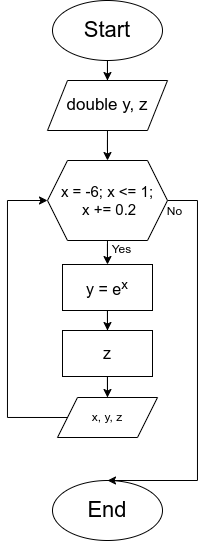

The diagram above was exported from draw.io. Its source (the exported page's mxGraphModel, read from the mxfile embedded in the PNG):
<mxGraphModel dx="607" dy="410" grid="1" gridSize="10" guides="1" tooltips="1" connect="1" arrows="1" fold="1" page="1" pageScale="1" pageWidth="850" pageHeight="1100" math="0" shadow="0">
  <root>
    <mxCell id="0" />
    <mxCell id="1" parent="0" />
    <mxCell id="vf2Jhj-VmxQPdwBKj3-4-4" value="" style="edgeStyle=orthogonalEdgeStyle;rounded=0;orthogonalLoop=1;jettySize=auto;html=1;" edge="1" parent="1" source="vf2Jhj-VmxQPdwBKj3-4-1" target="vf2Jhj-VmxQPdwBKj3-4-3">
      <mxGeometry relative="1" as="geometry" />
    </mxCell>
    <mxCell id="vf2Jhj-VmxQPdwBKj3-4-1" value="&lt;font style=&quot;font-size: 22px;&quot;&gt;Start&lt;/font&gt;" style="ellipse;whiteSpace=wrap;html=1;" vertex="1" parent="1">
      <mxGeometry x="345" y="50" width="110" height="60" as="geometry" />
    </mxCell>
    <mxCell id="vf2Jhj-VmxQPdwBKj3-4-2" value="&lt;font style=&quot;font-size: 22px;&quot;&gt;End&lt;/font&gt;" style="ellipse;whiteSpace=wrap;html=1;" vertex="1" parent="1">
      <mxGeometry x="345" y="530" width="110" height="60" as="geometry" />
    </mxCell>
    <mxCell id="vf2Jhj-VmxQPdwBKj3-4-154" style="edgeStyle=orthogonalEdgeStyle;rounded=0;orthogonalLoop=1;jettySize=auto;html=1;entryX=0.5;entryY=0;entryDx=0;entryDy=0;" edge="1" parent="1" source="vf2Jhj-VmxQPdwBKj3-4-3" target="vf2Jhj-VmxQPdwBKj3-4-153">
      <mxGeometry relative="1" as="geometry" />
    </mxCell>
    <mxCell id="vf2Jhj-VmxQPdwBKj3-4-3" value="&lt;div style=&quot;font-size: 17px;&quot;&gt;double y, z&lt;/div&gt;" style="shape=parallelogram;perimeter=parallelogramPerimeter;whiteSpace=wrap;html=1;fixedSize=1;align=center;" vertex="1" parent="1">
      <mxGeometry x="340" y="130" width="120" height="50" as="geometry" />
    </mxCell>
    <mxCell id="vf2Jhj-VmxQPdwBKj3-4-165" style="edgeStyle=orthogonalEdgeStyle;rounded=0;orthogonalLoop=1;jettySize=auto;html=1;entryX=0.5;entryY=0;entryDx=0;entryDy=0;" edge="1" parent="1" source="vf2Jhj-VmxQPdwBKj3-4-153" target="vf2Jhj-VmxQPdwBKj3-4-183">
      <mxGeometry relative="1" as="geometry">
        <mxPoint x="400" y="314" as="targetPoint" />
        <Array as="points" />
      </mxGeometry>
    </mxCell>
    <mxCell id="vf2Jhj-VmxQPdwBKj3-4-188" style="edgeStyle=orthogonalEdgeStyle;rounded=0;orthogonalLoop=1;jettySize=auto;html=1;entryX=0.5;entryY=0;entryDx=0;entryDy=0;" edge="1" parent="1" source="vf2Jhj-VmxQPdwBKj3-4-153" target="vf2Jhj-VmxQPdwBKj3-4-2">
      <mxGeometry relative="1" as="geometry">
        <Array as="points">
          <mxPoint x="490" y="250" />
          <mxPoint x="490" y="530" />
        </Array>
      </mxGeometry>
    </mxCell>
    <mxCell id="vf2Jhj-VmxQPdwBKj3-4-153" value="&lt;span style=&quot;font-size: 15px;&quot;&gt;x = -6; x &amp;lt;= 1;&lt;/span&gt;&lt;div&gt;&lt;span style=&quot;font-size: 15px;&quot;&gt;&amp;nbsp;x += 0.2&lt;/span&gt;&lt;/div&gt;" style="shape=hexagon;perimeter=hexagonPerimeter2;whiteSpace=wrap;html=1;fixedSize=1;" vertex="1" parent="1">
      <mxGeometry x="340" y="210" width="120" height="80" as="geometry" />
    </mxCell>
    <mxCell id="vf2Jhj-VmxQPdwBKj3-4-167" value="Yes" style="text;html=1;align=center;verticalAlign=middle;resizable=0;points=[];autosize=1;strokeColor=none;fillColor=none;" vertex="1" parent="1">
      <mxGeometry x="394" y="284" width="40" height="30" as="geometry" />
    </mxCell>
    <mxCell id="vf2Jhj-VmxQPdwBKj3-4-169" value="No" style="text;html=1;align=center;verticalAlign=middle;resizable=0;points=[];autosize=1;strokeColor=none;fillColor=none;" vertex="1" parent="1">
      <mxGeometry x="447" y="246" width="40" height="30" as="geometry" />
    </mxCell>
    <mxCell id="vf2Jhj-VmxQPdwBKj3-4-170" value="x, y, z" style="shape=parallelogram;perimeter=parallelogramPerimeter;whiteSpace=wrap;html=1;fixedSize=1;" vertex="1" parent="1">
      <mxGeometry x="350" y="447" width="100" height="40" as="geometry" />
    </mxCell>
    <mxCell id="vf2Jhj-VmxQPdwBKj3-4-184" style="edgeStyle=orthogonalEdgeStyle;rounded=0;orthogonalLoop=1;jettySize=auto;html=1;entryX=0;entryY=0.5;entryDx=0;entryDy=0;exitX=0;exitY=0.5;exitDx=0;exitDy=0;" edge="1" parent="1" source="vf2Jhj-VmxQPdwBKj3-4-170" target="vf2Jhj-VmxQPdwBKj3-4-153">
      <mxGeometry relative="1" as="geometry">
        <Array as="points">
          <mxPoint x="300" y="467" />
          <mxPoint x="300" y="250" />
        </Array>
      </mxGeometry>
    </mxCell>
    <mxCell id="vf2Jhj-VmxQPdwBKj3-4-186" style="edgeStyle=orthogonalEdgeStyle;rounded=0;orthogonalLoop=1;jettySize=auto;html=1;entryX=0.5;entryY=0;entryDx=0;entryDy=0;" edge="1" parent="1" source="vf2Jhj-VmxQPdwBKj3-4-183" target="vf2Jhj-VmxQPdwBKj3-4-185">
      <mxGeometry relative="1" as="geometry" />
    </mxCell>
    <mxCell id="vf2Jhj-VmxQPdwBKj3-4-183" value="&lt;span style=&quot;font-size: 16px;&quot;&gt;y = e&lt;sup&gt;x&lt;/sup&gt;&lt;/span&gt;" style="whiteSpace=wrap;html=1;" vertex="1" parent="1">
      <mxGeometry x="355" y="314" width="90" height="46" as="geometry" />
    </mxCell>
    <mxCell id="vf2Jhj-VmxQPdwBKj3-4-187" style="edgeStyle=orthogonalEdgeStyle;rounded=0;orthogonalLoop=1;jettySize=auto;html=1;entryX=0.5;entryY=0;entryDx=0;entryDy=0;" edge="1" parent="1" source="vf2Jhj-VmxQPdwBKj3-4-185" target="vf2Jhj-VmxQPdwBKj3-4-170">
      <mxGeometry relative="1" as="geometry" />
    </mxCell>
    <mxCell id="vf2Jhj-VmxQPdwBKj3-4-185" value="&lt;span style=&quot;font-size: 16px;&quot;&gt;z&lt;/span&gt;" style="whiteSpace=wrap;html=1;" vertex="1" parent="1">
      <mxGeometry x="355" y="380" width="90" height="46" as="geometry" />
    </mxCell>
  </root>
</mxGraphModel>